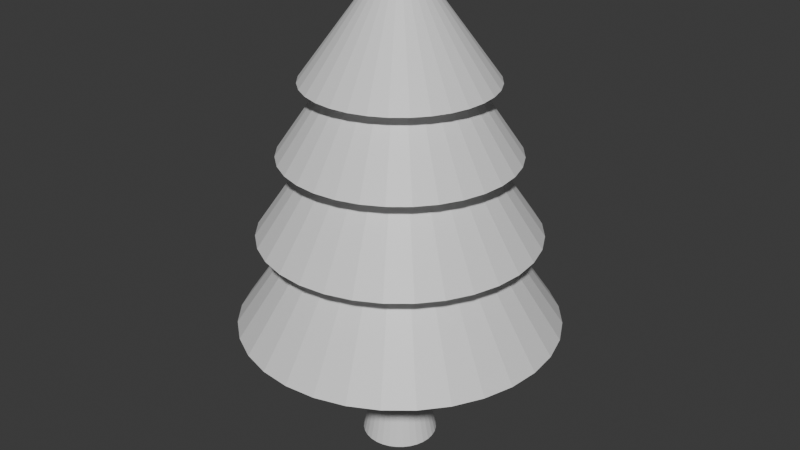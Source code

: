 # Source: tree.blend  (saved by Blender 4.4.32; exported with 4.5.12 LTS)
import bpy
from mathutils import Matrix  # noqa: F401  (used for matrix-valued properties, if any)

bpy.ops.wm.read_factory_settings(use_empty=True)
scene = bpy.context.scene
scene.name = 'Scene'

# ---- collections
col_collection = bpy.data.collections.new('Collection'); scene.collection.children.link(col_collection)

# ---- materials (node trees are filled in below, after node groups)
mat_rootmaterial = bpy.data.materials.new('RootMaterial')
mat_leaves = bpy.data.materials.new('Leaves')

# ---- material node trees
mat_rootmaterial.use_nodes = True; mat_rootmaterial.node_tree.nodes.clear()
_N = mat_rootmaterial.node_tree.nodes; _L = mat_rootmaterial.node_tree.links
n0 = _N.new('ShaderNodeBsdfPrincipled'); n0.name = 'Principled BSDF'; n0.location = (10, 300)
n1 = _N.new('ShaderNodeOutputMaterial'); n1.name = 'Material Output'; n1.location = (300, 300)
_L.new(n0.outputs[0], n1.inputs[0])
n1.is_active_output = True
mat_leaves.use_nodes = True; mat_leaves.node_tree.nodes.clear()
_N = mat_leaves.node_tree.nodes; _L = mat_leaves.node_tree.links
n0 = _N.new('ShaderNodeBsdfPrincipled'); n0.name = 'Principled BSDF'; n0.location = (10, 300)
n1 = _N.new('ShaderNodeOutputMaterial'); n1.name = 'Material Output'; n1.location = (300, 300)
_L.new(n0.outputs[0], n1.inputs[0])
n1.is_active_output = True

# ---- world
world_world = bpy.data.worlds.new('World'); scene.world = world_world
world_world.use_nodes = True; world_world.node_tree.nodes.clear()
_N = world_world.node_tree.nodes; _L = world_world.node_tree.links
n0 = _N.new('ShaderNodeOutputWorld'); n0.name = 'World Output'; n0.location = (300, 300)
n1 = _N.new('ShaderNodeBackground'); n1.name = 'Background'; n1.location = (10, 300)
n1.inputs[0].default_value = (0.05088, 0.05088, 0.05088, 1.0)
_L.new(n1.outputs[0], n0.inputs[0])
n0.is_active_output = True
world_world.color = (0.05088, 0.05088, 0.05088)
world_world.sun_shadow_jitter_overblur = 0.0

# ---- meshes
me_cylinder = bpy.data.meshes.new('Cylinder')
me_cylinder.from_pydata([(-1.097e-08, 1.387, -1.0), (3.738e-09, 0.9883, 0.4051), (0.2705, 1.36, -1.0), (0.1928, 0.9693, 0.4051), (0.5306, 1.281, -1.0), (0.3782, 0.9131, 0.4051), (0.7703, 1.153, -1.0), (0.5491, 0.8218, 0.4051), (0.9805, 0.9805, -1.0), (0.6988, 0.6988, 0.4051), (1.153, 0.7703, -1.0), (0.8218, 0.5491, 0.4051), (1.281, 0.5306, -1.0), (0.9131, 0.3782, 0.4051), (1.36, 0.2705, -1.0), (0.9693, 0.1928, 0.4051), (1.387, 1.95e-09, -1.0), (0.9883, 2.037e-09, 0.4051), (1.36, -0.2705, -1.0), (0.9693, -0.1928, 0.4051), (1.281, -0.5306, -1.0), (0.9131, -0.3782, 0.4051), (1.153, -0.7703, -1.0), (0.8218, -0.5491, 0.4051), (0.9805, -0.9805, -1.0), (0.6988, -0.6988, 0.4051), (0.7703, -1.153, -1.0), (0.5491, -0.8218, 0.4051), (0.5306, -1.281, -1.0), (0.3782, -0.9131, 0.4051), (0.2705, -1.36, -1.0), (0.1928, -0.9693, 0.4051), (-1.097e-08, -1.387, -1.0), (3.738e-09, -0.9883, 0.4051), (-0.2705, -1.36, -1.0), (-0.1928, -0.9693, 0.4051), (-0.5306, -1.281, -1.0), (-0.3782, -0.9131, 0.4051), (-0.7703, -1.153, -1.0), (-0.5491, -0.8218, 0.4051), (-0.9805, -0.9805, -1.0), (-0.6988, -0.6988, 0.4051), (-1.153, -0.7703, -1.0), (-0.8218, -0.5491, 0.4051), (-1.281, -0.5306, -1.0), (-0.9131, -0.3782, 0.4051), (-1.36, -0.2705, -1.0), (-0.9693, -0.1928, 0.4051), (-1.387, 1.95e-09, -1.0), (-0.9883, 2.037e-09, 0.4051), (-1.36, 0.2705, -1.0), (-0.9693, 0.1928, 0.4051), (-1.281, 0.5306, -1.0), (-0.9131, 0.3782, 0.4051), (-1.153, 0.7703, -1.0), (-0.8218, 0.5491, 0.4051), (-0.9805, 0.9805, -1.0), (-0.6988, 0.6988, 0.4051), (-0.7703, 1.153, -1.0), (-0.5491, 0.8218, 0.4051), (-0.5306, 1.281, -1.0), (-0.3782, 0.9131, 0.4051), (-0.2705, 1.36, -1.0), (-0.1928, 0.9693, 0.4051), (0.0, 1.0, -0.8362), (0.1951, 0.9808, -0.8362), (0.3827, 0.9239, -0.8362), (0.5556, 0.8315, -0.8362), (0.7071, 0.7071, -0.8362), (0.8315, 0.5556, -0.8362), (0.9239, 0.3827, -0.8362), (0.9808, 0.1951, -0.8362), (1.0, 0.0, -0.8362), (0.9808, -0.1951, -0.8362), (0.9239, -0.3827, -0.8362), (0.8315, -0.5556, -0.8362), (0.7071, -0.7071, -0.8362), (0.5556, -0.8315, -0.8362), (0.3827, -0.9239, -0.8362), (0.1951, -0.9808, -0.8362), (0.0, -1.0, -0.8362), (-0.1951, -0.9808, -0.8362), (-0.3827, -0.9239, -0.8362), (-0.5556, -0.8315, -0.8362), (-0.7071, -0.7071, -0.8362), (-0.8315, -0.5556, -0.8362), (-0.9239, -0.3827, -0.8362), (-0.9808, -0.1951, -0.8362), (-1.0, 0.0, -0.8362), (-0.9808, 0.1951, -0.8362), (-0.9239, 0.3827, -0.8362), (-0.8315, 0.5556, -0.8362), (-0.7071, 0.7071, -0.8362), (-0.5556, 0.8315, -0.8362), (-0.3827, 0.9239, -0.8362), (-0.1951, 0.9808, -0.8362), (0.0, 1.0, -0.3911), (0.1951, 0.9808, -0.3911), (0.3827, 0.9239, -0.3911), (0.5556, 0.8315, -0.3911), (0.7071, 0.7071, -0.3911), (0.8315, 0.5556, -0.3911), (0.9239, 0.3827, -0.3911), (0.9808, 0.1951, -0.3911), (1.0, 0.0, -0.3911), (0.9808, -0.1951, -0.3911), (0.9239, -0.3827, -0.3911), (0.8315, -0.5556, -0.3911), (0.7071, -0.7071, -0.3911), (0.5556, -0.8315, -0.3911), (0.3827, -0.9239, -0.3911), (0.1951, -0.9808, -0.3911), (0.0, -1.0, -0.3911), (-0.1951, -0.9808, -0.3911), (-0.3827, -0.9239, -0.3911), (-0.5556, -0.8315, -0.3911), (-0.7071, -0.7071, -0.3911), (-0.8315, -0.5556, -0.3911), (-0.9239, -0.3827, -0.3911), (-0.9808, -0.1951, -0.3911), (-1.0, 0.0, -0.3911), (-0.9808, 0.1951, -0.3911), (-0.9239, 0.3827, -0.3911), (-0.8315, 0.5556, -0.3911), (-0.7071, 0.7071, -0.3911), (-0.5556, 0.8315, -0.3911), (-0.3827, 0.9239, -0.3911), (-0.1951, 0.9808, -0.3911), (0.0, 1.0, 0.4061), (0.1951, 0.9808, 0.4061), (0.3827, 0.9239, 0.4061), (0.5556, 0.8315, 0.4061), (0.7071, 0.7071, 0.4061), (0.8315, 0.5556, 0.4061), (0.9239, 0.3827, 0.4061), (0.9808, 0.1951, 0.4061), (1.0, 0.0, 0.4061), (0.9808, -0.1951, 0.4061), (0.9239, -0.3827, 0.4061), (0.8315, -0.5556, 0.4061), (0.7071, -0.7071, 0.4061), (0.5556, -0.8315, 0.4061), (0.3827, -0.9239, 0.4061), (0.1951, -0.9808, 0.4061), (0.0, -1.0, 0.4061), (-0.1951, -0.9808, 0.4061), (-0.3827, -0.9239, 0.4061), (-0.5556, -0.8315, 0.4061), (-0.7071, -0.7071, 0.4061), (-0.8315, -0.5556, 0.4061), (-0.9239, -0.3827, 0.4061), (-0.9808, -0.1951, 0.4061), (-1.0, 0.0, 0.4061), (-0.9808, 0.1951, 0.4061), (-0.9239, 0.3827, 0.4061), (-0.8315, 0.5556, 0.4061), (-0.7071, 0.7071, 0.4061), (-0.5556, 0.8315, 0.4061), (-0.3827, 0.9239, 0.4061), (-0.1951, 0.9808, 0.4061)], [], [(128, 1, 3, 129), (129, 3, 5, 130), (130, 5, 7, 131), (131, 7, 9, 132), (132, 9, 11, 133), (133, 11, 13, 134), (134, 13, 15, 135), (135, 15, 17, 136), (136, 17, 19, 137), (137, 19, 21, 138), (138, 21, 23, 139), (139, 23, 25, 140), (140, 25, 27, 141), (141, 27, 29, 142), (142, 29, 31, 143), (143, 31, 33, 144), (144, 33, 35, 145), (145, 35, 37, 146), (146, 37, 39, 147), (147, 39, 41, 148), (148, 41, 43, 149), (149, 43, 45, 150), (150, 45, 47, 151), (151, 47, 49, 152), (152, 49, 51, 153), (153, 51, 53, 154), (154, 53, 55, 155), (155, 55, 57, 156), (156, 57, 59, 157), (157, 59, 61, 158), (3, 1, 63, 61, 59, 57, 55, 53, 51, 49, 47, 45, 43, 41, 39, 37, 35, 33, 31, 29, 27, 25, 23, 21, 19, 17, 15, 13, 11, 9, 7, 5), (158, 61, 63, 159), (159, 63, 1, 128), (0, 2, 4, 6, 8, 10, 12, 14, 16, 18, 20, 22, 24, 26, 28, 30, 32, 34, 36, 38, 40, 42, 44, 46, 48, 50, 52, 54, 56, 58, 60, 62), (62, 95, 64, 0), (60, 94, 95, 62), (58, 93, 94, 60), (56, 92, 93, 58), (54, 91, 92, 56), (52, 90, 91, 54), (50, 89, 90, 52), (48, 88, 89, 50), (46, 87, 88, 48), (44, 86, 87, 46), (42, 85, 86, 44), (40, 84, 85, 42), (38, 83, 84, 40), (36, 82, 83, 38), (34, 81, 82, 36), (32, 80, 81, 34), (30, 79, 80, 32), (28, 78, 79, 30), (26, 77, 78, 28), (24, 76, 77, 26), (22, 75, 76, 24), (20, 74, 75, 22), (18, 73, 74, 20), (16, 72, 73, 18), (14, 71, 72, 16), (12, 70, 71, 14), (10, 69, 70, 12), (8, 68, 69, 10), (6, 67, 68, 8), (4, 66, 67, 6), (2, 65, 66, 4), (0, 64, 65, 2), (95, 127, 96, 64), (94, 126, 127, 95), (93, 125, 126, 94), (92, 124, 125, 93), (91, 123, 124, 92), (90, 122, 123, 91), (89, 121, 122, 90), (88, 120, 121, 89), (87, 119, 120, 88), (86, 118, 119, 87), (85, 117, 118, 86), (84, 116, 117, 85), (83, 115, 116, 84), (82, 114, 115, 83), (81, 113, 114, 82), (80, 112, 113, 81), (79, 111, 112, 80), (78, 110, 111, 79), (77, 109, 110, 78), (76, 108, 109, 77), (75, 107, 108, 76), (74, 106, 107, 75), (73, 105, 106, 74), (72, 104, 105, 73), (71, 103, 104, 72), (70, 102, 103, 71), (69, 101, 102, 70), (68, 100, 101, 69), (67, 99, 100, 68), (66, 98, 99, 67), (65, 97, 98, 66), (64, 96, 97, 65), (127, 159, 128, 96), (126, 158, 159, 127), (125, 157, 158, 126), (124, 156, 157, 125), (123, 155, 156, 124), (122, 154, 155, 123), (121, 153, 154, 122), (120, 152, 153, 121), (119, 151, 152, 120), (118, 150, 151, 119), (117, 149, 150, 118), (116, 148, 149, 117), (115, 147, 148, 116), (114, 146, 147, 115), (113, 145, 146, 114), (112, 144, 145, 113), (111, 143, 144, 112), (110, 142, 143, 111), (109, 141, 142, 110), (108, 140, 141, 109), (107, 139, 140, 108), (106, 138, 139, 107), (105, 137, 138, 106), (104, 136, 137, 105), (103, 135, 136, 104), (102, 134, 135, 103), (101, 133, 134, 102), (100, 132, 133, 101), (99, 131, 132, 100), (98, 130, 131, 99), (97, 129, 130, 98), (96, 128, 129, 97)])
_uv = me_cylinder.uv_layers.new(name='UVMap')
_uv.uv.foreach_set('vector', [1.0, 0.9497, 1.0, 1.0, 0.9688, 1.0, 0.9688, 0.9497, 0.9688, 0.9497, 0.9688, 1.0, 0.9375, 1.0, 0.9375, 0.9497, 0.9375, 0.9497, 0.9375, 1.0, 0.9062, 1.0, 0.9062, 0.9497, 0.9062, 0.9497, 0.9062, 1.0, 0.875, 1.0, 0.875, 0.9497, 0.875, 0.9497, 0.875, 1.0, 0.8438, 1.0, 0.8438, 0.9497, 0.8438, 0.9497, 0.8438, 1.0, 0.8125, 1.0, 0.8125, 0.9497, 0.8125, 0.9497, 0.8125, 1.0, 0.7812, 1.0, 0.7812, 0.9497, 0.7812, 0.9497, 0.7812, 1.0, 0.75, 1.0, 0.75, 0.9497, 0.75, 0.9497, 0.75, 1.0, 0.7188, 1.0, 0.7188, 0.9497, 0.7188, 0.9497, 0.7188, 1.0, 0.6875, 1.0, 0.6875, 0.9497, 0.6875, 0.9497, 0.6875, 1.0, 0.6562, 1.0, 0.6562, 0.9497, 0.6562, 0.9497, 0.6562, 1.0, 0.625, 1.0, 0.625, 0.9497, 0.625, 0.9497, 0.625, 1.0, 0.5938, 1.0, 0.5938, 0.9497, 0.5938, 0.9497, 0.5938, 1.0, 0.5625, 1.0, 0.5625, 0.9497, 0.5625, 0.9497, 0.5625, 1.0, 0.5312, 1.0, 0.5312, 0.9497, 0.5312, 0.9497, 0.5312, 1.0, 0.5, 1.0, 0.5, 0.9497, 0.5, 0.9497, 0.5, 1.0, 0.4688, 1.0, 0.4688, 0.9497, 0.4688, 0.9497, 0.4688, 1.0, 0.4375, 1.0, 0.4375, 0.9497, 0.4375, 0.9497, 0.4375, 1.0, 0.4062, 1.0, 0.4062, 0.9497, 0.4062, 0.9497, 0.4062, 1.0, 0.375, 1.0, 0.375, 0.9497, 0.375, 0.9497, 0.375, 1.0, 0.3438, 1.0, 0.3438, 0.9497, 0.3438, 0.9497, 0.3438, 1.0, 0.3125, 1.0, 0.3125, 0.9497, 0.3125, 0.9497, 0.3125, 1.0, 0.2812, 1.0, 0.2812, 0.9497, 0.2812, 0.9497, 0.2812, 1.0, 0.25, 1.0, 0.25, 0.9497, 0.25, 0.9497, 0.25, 1.0, 0.2188, 1.0, 0.2188, 0.9497, 0.2188, 0.9497, 0.2188, 1.0, 0.1875, 1.0, 0.1875, 0.9497, 0.1875, 0.9497, 0.1875, 1.0, 0.1562, 1.0, 0.1562, 0.9497, 0.1562, 0.9497, 0.1562, 1.0, 0.125, 1.0, 0.125, 0.9497, 0.125, 0.9497, 0.125, 1.0, 0.09375, 1.0, 0.09375, 0.9497, 0.09375, 0.9497, 0.09375, 1.0, 0.0625, 1.0, 0.0625, 0.9497, 0.2968, 0.4854, 0.25, 0.49, 0.2032, 0.4854, 0.1582, 0.4717, 0.1167, 0.4496, 0.08029, 0.4197, 0.05045, 0.3833, 0.02827, 0.3418, 0.01461, 0.2968, 0.01, 0.25, 0.01461, 0.2032, 0.02827, 0.1582, 0.05045, 0.1167, 0.08029, 0.08029, 0.1167, 0.05045, 0.1582, 0.02827, 0.2032, 0.01461, 0.25, 0.01, 0.2968, 0.01461, 0.3418, 0.02827, 0.3833, 0.05045, 0.4197, 0.08029, 0.4496, 0.1167, 0.4717, 0.1582, 0.4854, 0.2032, 0.49, 0.25, 0.4854, 0.2968, 0.4717, 0.3418, 0.4496, 0.3833, 0.4197, 0.4197, 0.3833, 0.4496, 0.3418, 0.4717, 0.0625, 0.9497, 0.0625, 1.0, 0.03125, 1.0, 0.03125, 0.9497, 0.03125, 0.9497, 0.03125, 1.0, 0.0, 1.0, 0.0, 0.9497, 0.75, 0.49, 0.7968, 0.4854, 0.8418, 0.4717, 0.8833, 0.4496, 0.9197, 0.4197, 0.9496, 0.3833, 0.9717, 0.3418, 0.9854, 0.2968, 0.99, 0.25, 0.9854, 0.2032, 0.9717, 0.1582, 0.9496, 0.1167, 0.9197, 0.08029, 0.8833, 0.05045, 0.8418, 0.02827, 0.7968, 0.01461, 0.75, 0.01, 0.7032, 0.01461, 0.6582, 0.02827, 0.6167, 0.05045, 0.5803, 0.08029, 0.5504, 0.1167, 0.5283, 0.1582, 0.5146, 0.2032, 0.51, 0.25, 0.5146, 0.2968, 0.5283, 0.3418, 0.5504, 0.3833, 0.5803, 0.4197, 0.6167, 0.4496, 0.6582, 0.4717, 0.7032, 0.4854, 0.03125, 0.5, 0.03125, 0.5524, 0.0, 0.5524, 0.0, 0.5, 0.0625, 0.5, 0.0625, 0.5524, 0.03125, 0.5524, 0.03125, 0.5, 0.09375, 0.5, 0.09375, 0.5524, 0.0625, 0.5524, 0.0625, 0.5, 0.125, 0.5, 0.125, 0.5524, 0.09375, 0.5524, 0.09375, 0.5, 0.1562, 0.5, 0.1562, 0.5524, 0.125, 0.5524, 0.125, 0.5, 0.1875, 0.5, 0.1875, 0.5524, 0.1562, 0.5524, 0.1562, 0.5, 0.2188, 0.5, 0.2188, 0.5524, 0.1875, 0.5524, 0.1875, 0.5, 0.25, 0.5, 0.25, 0.5524, 0.2188, 0.5524, 0.2188, 0.5, 0.2812, 0.5, 0.2812, 0.5524, 0.25, 0.5524, 0.25, 0.5, 0.3125, 0.5, 0.3125, 0.5524, 0.2812, 0.5524, 0.2812, 0.5, 0.3438, 0.5, 0.3438, 0.5524, 0.3125, 0.5524, 0.3125, 0.5, 0.375, 0.5, 0.375, 0.5524, 0.3438, 0.5524, 0.3438, 0.5, 0.4062, 0.5, 0.4062, 0.5524, 0.375, 0.5524, 0.375, 0.5, 0.4375, 0.5, 0.4375, 0.5524, 0.4062, 0.5524, 0.4062, 0.5, 0.4688, 0.5, 0.4688, 0.5524, 0.4375, 0.5524, 0.4375, 0.5, 0.5, 0.5, 0.5, 0.5524, 0.4688, 0.5524, 0.4688, 0.5, 0.5312, 0.5, 0.5312, 0.5524, 0.5, 0.5524, 0.5, 0.5, 0.5625, 0.5, 0.5625, 0.5524, 0.5312, 0.5524, 0.5312, 0.5, 0.5938, 0.5, 0.5938, 0.5524, 0.5625, 0.5524, 0.5625, 0.5, 0.625, 0.5, 0.625, 0.5524, 0.5938, 0.5524, 0.5938, 0.5, 0.6562, 0.5, 0.6562, 0.5524, 0.625, 0.5524, 0.625, 0.5, 0.6875, 0.5, 0.6875, 0.5524, 0.6562, 0.5524, 0.6562, 0.5, 0.7188, 0.5, 0.7188, 0.5524, 0.6875, 0.5524, 0.6875, 0.5, 0.75, 0.5, 0.75, 0.5524, 0.7188, 0.5524, 0.7188, 0.5, 0.7812, 0.5, 0.7812, 0.5524, 0.75, 0.5524, 0.75, 0.5, 0.8125, 0.5, 0.8125, 0.5524, 0.7812, 0.5524, 0.7812, 0.5, 0.8438, 0.5, 0.8438, 0.5524, 0.8125, 0.5524, 0.8125, 0.5, 0.875, 0.5, 0.875, 0.5524, 0.8438, 0.5524, 0.8438, 0.5, 0.9062, 0.5, 0.9062, 0.5524, 0.875, 0.5524, 0.875, 0.5, 0.9375, 0.5, 0.9375, 0.5524, 0.9062, 0.5524, 0.9062, 0.5, 0.9688, 0.5, 0.9688, 0.5524, 0.9375, 0.5524, 0.9375, 0.5, 1.0, 0.5, 1.0, 0.5524, 0.9688, 0.5524, 0.9688, 0.5, 0.03125, 0.5524, 0.03125, 0.6948, 0.0, 0.6948, 0.0, 0.5524, 0.0625, 0.5524, 0.0625, 0.6948, 0.03125, 0.6948, 0.03125, 0.5524, 0.09375, 0.5524, 0.09375, 0.6948, 0.0625, 0.6948, 0.0625, 0.5524, 0.125, 0.5524, 0.125, 0.6948, 0.09375, 0.6948, 0.09375, 0.5524, 0.1562, 0.5524, 0.1562, 0.6948, 0.125, 0.6948, 0.125, 0.5524, 0.1875, 0.5524, 0.1875, 0.6948, 0.1562, 0.6948, 0.1562, 0.5524, 0.2188, 0.5524, 0.2188, 0.6948, 0.1875, 0.6948, 0.1875, 0.5524, 0.25, 0.5524, 0.25, 0.6948, 0.2188, 0.6948, 0.2188, 0.5524, 0.2812, 0.5524, 0.2812, 0.6948, 0.25, 0.6948, 0.25, 0.5524, 0.3125, 0.5524, 0.3125, 0.6948, 0.2812, 0.6948, 0.2812, 0.5524, 0.3438, 0.5524, 0.3438, 0.6948, 0.3125, 0.6948, 0.3125, 0.5524, 0.375, 0.5524, 0.375, 0.6948, 0.3438, 0.6948, 0.3438, 0.5524, 0.4062, 0.5524, 0.4062, 0.6948, 0.375, 0.6948, 0.375, 0.5524, 0.4375, 0.5524, 0.4375, 0.6948, 0.4062, 0.6948, 0.4062, 0.5524, 0.4688, 0.5524, 0.4688, 0.6948, 0.4375, 0.6948, 0.4375, 0.5524, 0.5, 0.5524, 0.5, 0.6948, 0.4688, 0.6948, 0.4688, 0.5524, 0.5312, 0.5524, 0.5312, 0.6948, 0.5, 0.6948, 0.5, 0.5524, 0.5625, 0.5524, 0.5625, 0.6948, 0.5312, 0.6948, 0.5312, 0.5524, 0.5938, 0.5524, 0.5938, 0.6948, 0.5625, 0.6948, 0.5625, 0.5524, 0.625, 0.5524, 0.625, 0.6948, 0.5938, 0.6948, 0.5938, 0.5524, 0.6562, 0.5524, 0.6562, 0.6948, 0.625, 0.6948, 0.625, 0.5524, 0.6875, 0.5524, 0.6875, 0.6948, 0.6562, 0.6948, 0.6562, 0.5524, 0.7188, 0.5524, 0.7188, 0.6948, 0.6875, 0.6948, 0.6875, 0.5524, 0.75, 0.5524, 0.75, 0.6948, 0.7188, 0.6948, 0.7188, 0.5524, 0.7812, 0.5524, 0.7812, 0.6948, 0.75, 0.6948, 0.75, 0.5524, 0.8125, 0.5524, 0.8125, 0.6948, 0.7812, 0.6948, 0.7812, 0.5524, 0.8438, 0.5524, 0.8438, 0.6948, 0.8125, 0.6948, 0.8125, 0.5524, 0.875, 0.5524, 0.875, 0.6948, 0.8438, 0.6948, 0.8438, 0.5524, 0.9062, 0.5524, 0.9062, 0.6948, 0.875, 0.6948, 0.875, 0.5524, 0.9375, 0.5524, 0.9375, 0.6948, 0.9062, 0.6948, 0.9062, 0.5524, 0.9688, 0.5524, 0.9688, 0.6948, 0.9375, 0.6948, 0.9375, 0.5524, 1.0, 0.5524, 1.0, 0.6948, 0.9688, 0.6948, 0.9688, 0.5524, 0.03125, 0.6948, 0.03125, 0.9497, 0.0, 0.9497, 0.0, 0.6948, 0.0625, 0.6948, 0.0625, 0.9497, 0.03125, 0.9497, 0.03125, 0.6948, 0.09375, 0.6948, 0.09375, 0.9497, 0.0625, 0.9497, 0.0625, 0.6948, 0.125, 0.6948, 0.125, 0.9497, 0.09375, 0.9497, 0.09375, 0.6948, 0.1562, 0.6948, 0.1562, 0.9497, 0.125, 0.9497, 0.125, 0.6948, 0.1875, 0.6948, 0.1875, 0.9497, 0.1562, 0.9497, 0.1562, 0.6948, 0.2188, 0.6948, 0.2188, 0.9497, 0.1875, 0.9497, 0.1875, 0.6948, 0.25, 0.6948, 0.25, 0.9497, 0.2188, 0.9497, 0.2188, 0.6948, 0.2812, 0.6948, 0.2812, 0.9497, 0.25, 0.9497, 0.25, 0.6948, 0.3125, 0.6948, 0.3125, 0.9497, 0.2812, 0.9497, 0.2812, 0.6948, 0.3438, 0.6948, 0.3438, 0.9497, 0.3125, 0.9497, 0.3125, 0.6948, 0.375, 0.6948, 0.375, 0.9497, 0.3438, 0.9497, 0.3438, 0.6948, 0.4062, 0.6948, 0.4062, 0.9497, 0.375, 0.9497, 0.375, 0.6948, 0.4375, 0.6948, 0.4375, 0.9497, 0.4062, 0.9497, 0.4062, 0.6948, 0.4688, 0.6948, 0.4688, 0.9497, 0.4375, 0.9497, 0.4375, 0.6948, 0.5, 0.6948, 0.5, 0.9497, 0.4688, 0.9497, 0.4688, 0.6948, 0.5312, 0.6948, 0.5312, 0.9497, 0.5, 0.9497, 0.5, 0.6948, 0.5625, 0.6948, 0.5625, 0.9497, 0.5312, 0.9497, 0.5312, 0.6948, 0.5938, 0.6948, 0.5938, 0.9497, 0.5625, 0.9497, 0.5625, 0.6948, 0.625, 0.6948, 0.625, 0.9497, 0.5938, 0.9497, 0.5938, 0.6948, 0.6562, 0.6948, 0.6562, 0.9497, 0.625, 0.9497, 0.625, 0.6948, 0.6875, 0.6948, 0.6875, 0.9497, 0.6562, 0.9497, 0.6562, 0.6948, 0.7188, 0.6948, 0.7188, 0.9497, 0.6875, 0.9497, 0.6875, 0.6948, 0.75, 0.6948, 0.75, 0.9497, 0.7188, 0.9497, 0.7188, 0.6948, 0.7812, 0.6948, 0.7812, 0.9497, 0.75, 0.9497, 0.75, 0.6948, 0.8125, 0.6948, 0.8125, 0.9497, 0.7812, 0.9497, 0.7812, 0.6948, 0.8438, 0.6948, 0.8438, 0.9497, 0.8125, 0.9497, 0.8125, 0.6948, 0.875, 0.6948, 0.875, 0.9497, 0.8438, 0.9497, 0.8438, 0.6948, 0.9062, 0.6948, 0.9062, 0.9497, 0.875, 0.9497, 0.875, 0.6948, 0.9375, 0.6948, 0.9375, 0.9497, 0.9062, 0.9497, 0.9062, 0.6948, 0.9688, 0.6948, 0.9688, 0.9497, 0.9375, 0.9497, 0.9375, 0.6948, 1.0, 0.6948, 1.0, 0.9497, 0.9688, 0.9497, 0.9688, 0.6948])
me_cylinder.materials.append(mat_rootmaterial)
me_cylinder.update()
me_cylinder_001 = bpy.data.meshes.new('Cylinder.001')
me_cylinder_001.from_pydata([(0.0, 1.0, -1.0), (1.168e-08, 0.584, 0.3214), (0.1951, 0.9808, -1.0), (0.1139, 0.5728, 0.3214), (0.3827, 0.9239, -1.0), (0.2235, 0.5395, 0.3214), (0.5556, 0.8315, -1.0), (0.3244, 0.4856, 0.3214), (0.7071, 0.7071, -1.0), (0.4129, 0.4129, 0.3214), (0.8315, 0.5556, -1.0), (0.4856, 0.3244, 0.3214), (0.9239, 0.3827, -1.0), (0.5395, 0.2235, 0.3214), (0.9808, 0.1951, -1.0), (0.5728, 0.1139, 0.3214), (1.0, 0.0, -1.0), (0.584, 1.142e-08, 0.3214), (0.9808, -0.1951, -1.0), (0.5728, -0.1139, 0.3214), (0.9239, -0.3827, -1.0), (0.5395, -0.2235, 0.3214), (0.8315, -0.5556, -1.0), (0.4856, -0.3244, 0.3214), (0.7071, -0.7071, -1.0), (0.4129, -0.4129, 0.3214), (0.5556, -0.8315, -1.0), (0.3244, -0.4856, 0.3214), (0.3827, -0.9239, -1.0), (0.2235, -0.5395, 0.3214), (0.1951, -0.9808, -1.0), (0.1139, -0.5728, 0.3214), (0.0, -1.0, -1.0), (1.168e-08, -0.584, 0.3214), (-0.1951, -0.9808, -1.0), (-0.1139, -0.5728, 0.3214), (-0.3827, -0.9239, -1.0), (-0.2235, -0.5395, 0.3214), (-0.5556, -0.8315, -1.0), (-0.3244, -0.4856, 0.3214), (-0.7071, -0.7071, -1.0), (-0.4129, -0.4129, 0.3214), (-0.8315, -0.5556, -1.0), (-0.4856, -0.3244, 0.3214), (-0.9239, -0.3827, -1.0), (-0.5395, -0.2235, 0.3214), (-0.9808, -0.1951, -1.0), (-0.5728, -0.1139, 0.3214), (-1.0, 0.0, -1.0), (-0.584, 1.142e-08, 0.3214), (-0.9808, 0.1951, -1.0), (-0.5728, 0.1139, 0.3214), (-0.9239, 0.3827, -1.0), (-0.5395, 0.2235, 0.3214), (-0.8315, 0.5556, -1.0), (-0.4856, 0.3244, 0.3214), (-0.7071, 0.7071, -1.0), (-0.4129, 0.4129, 0.3214), (-0.5556, 0.8315, -1.0), (-0.3244, 0.4856, 0.3214), (-0.3827, 0.9239, -1.0), (-0.2235, 0.5395, 0.3214), (-0.1951, 0.9808, -1.0), (-0.1139, 0.5728, 0.3214)], [], [(0, 1, 3, 2), (2, 3, 5, 4), (4, 5, 7, 6), (6, 7, 9, 8), (8, 9, 11, 10), (10, 11, 13, 12), (12, 13, 15, 14), (14, 15, 17, 16), (16, 17, 19, 18), (18, 19, 21, 20), (20, 21, 23, 22), (22, 23, 25, 24), (24, 25, 27, 26), (26, 27, 29, 28), (28, 29, 31, 30), (30, 31, 33, 32), (32, 33, 35, 34), (34, 35, 37, 36), (36, 37, 39, 38), (38, 39, 41, 40), (40, 41, 43, 42), (42, 43, 45, 44), (44, 45, 47, 46), (46, 47, 49, 48), (48, 49, 51, 50), (50, 51, 53, 52), (52, 53, 55, 54), (54, 55, 57, 56), (56, 57, 59, 58), (58, 59, 61, 60), (3, 1, 63, 61, 59, 57, 55, 53, 51, 49, 47, 45, 43, 41, 39, 37, 35, 33, 31, 29, 27, 25, 23, 21, 19, 17, 15, 13, 11, 9, 7, 5), (60, 61, 63, 62), (62, 63, 1, 0), (0, 2, 4, 6, 8, 10, 12, 14, 16, 18, 20, 22, 24, 26, 28, 30, 32, 34, 36, 38, 40, 42, 44, 46, 48, 50, 52, 54, 56, 58, 60, 62)])
_uv = me_cylinder_001.uv_layers.new(name='UVMap')
_uv.uv.foreach_set('vector', [1.0, 0.5, 1.0, 1.0, 0.9688, 1.0, 0.9688, 0.5, 0.9688, 0.5, 0.9688, 1.0, 0.9375, 1.0, 0.9375, 0.5, 0.9375, 0.5, 0.9375, 1.0, 0.9062, 1.0, 0.9062, 0.5, 0.9062, 0.5, 0.9062, 1.0, 0.875, 1.0, 0.875, 0.5, 0.875, 0.5, 0.875, 1.0, 0.8438, 1.0, 0.8438, 0.5, 0.8438, 0.5, 0.8438, 1.0, 0.8125, 1.0, 0.8125, 0.5, 0.8125, 0.5, 0.8125, 1.0, 0.7812, 1.0, 0.7812, 0.5, 0.7812, 0.5, 0.7812, 1.0, 0.75, 1.0, 0.75, 0.5, 0.75, 0.5, 0.75, 1.0, 0.7188, 1.0, 0.7188, 0.5, 0.7188, 0.5, 0.7188, 1.0, 0.6875, 1.0, 0.6875, 0.5, 0.6875, 0.5, 0.6875, 1.0, 0.6562, 1.0, 0.6562, 0.5, 0.6562, 0.5, 0.6562, 1.0, 0.625, 1.0, 0.625, 0.5, 0.625, 0.5, 0.625, 1.0, 0.5938, 1.0, 0.5938, 0.5, 0.5938, 0.5, 0.5938, 1.0, 0.5625, 1.0, 0.5625, 0.5, 0.5625, 0.5, 0.5625, 1.0, 0.5312, 1.0, 0.5312, 0.5, 0.5312, 0.5, 0.5312, 1.0, 0.5, 1.0, 0.5, 0.5, 0.5, 0.5, 0.5, 1.0, 0.4688, 1.0, 0.4688, 0.5, 0.4688, 0.5, 0.4688, 1.0, 0.4375, 1.0, 0.4375, 0.5, 0.4375, 0.5, 0.4375, 1.0, 0.4062, 1.0, 0.4062, 0.5, 0.4062, 0.5, 0.4062, 1.0, 0.375, 1.0, 0.375, 0.5, 0.375, 0.5, 0.375, 1.0, 0.3438, 1.0, 0.3438, 0.5, 0.3438, 0.5, 0.3438, 1.0, 0.3125, 1.0, 0.3125, 0.5, 0.3125, 0.5, 0.3125, 1.0, 0.2812, 1.0, 0.2812, 0.5, 0.2812, 0.5, 0.2812, 1.0, 0.25, 1.0, 0.25, 0.5, 0.25, 0.5, 0.25, 1.0, 0.2188, 1.0, 0.2188, 0.5, 0.2188, 0.5, 0.2188, 1.0, 0.1875, 1.0, 0.1875, 0.5, 0.1875, 0.5, 0.1875, 1.0, 0.1562, 1.0, 0.1562, 0.5, 0.1562, 0.5, 0.1562, 1.0, 0.125, 1.0, 0.125, 0.5, 0.125, 0.5, 0.125, 1.0, 0.09375, 1.0, 0.09375, 0.5, 0.09375, 0.5, 0.09375, 1.0, 0.0625, 1.0, 0.0625, 0.5, 0.2968, 0.4854, 0.25, 0.49, 0.2032, 0.4854, 0.1582, 0.4717, 0.1167, 0.4496, 0.08029, 0.4197, 0.05045, 0.3833, 0.02827, 0.3418, 0.01461, 0.2968, 0.01, 0.25, 0.01461, 0.2032, 0.02827, 0.1582, 0.05045, 0.1167, 0.08029, 0.08029, 0.1167, 0.05045, 0.1582, 0.02827, 0.2032, 0.01461, 0.25, 0.01, 0.2968, 0.01461, 0.3418, 0.02827, 0.3833, 0.05045, 0.4197, 0.08029, 0.4496, 0.1167, 0.4717, 0.1582, 0.4854, 0.2032, 0.49, 0.25, 0.4854, 0.2968, 0.4717, 0.3418, 0.4496, 0.3833, 0.4197, 0.4197, 0.3833, 0.4496, 0.3418, 0.4717, 0.0625, 0.5, 0.0625, 1.0, 0.03125, 1.0, 0.03125, 0.5, 0.03125, 0.5, 0.03125, 1.0, 0.0, 1.0, 0.0, 0.5, 0.75, 0.49, 0.7968, 0.4854, 0.8418, 0.4717, 0.8833, 0.4496, 0.9197, 0.4197, 0.9496, 0.3833, 0.9717, 0.3418, 0.9854, 0.2968, 0.99, 0.25, 0.9854, 0.2032, 0.9717, 0.1582, 0.9496, 0.1167, 0.9197, 0.08029, 0.8833, 0.05045, 0.8418, 0.02827, 0.7968, 0.01461, 0.75, 0.01, 0.7032, 0.01461, 0.6582, 0.02827, 0.6167, 0.05045, 0.5803, 0.08029, 0.5504, 0.1167, 0.5283, 0.1582, 0.5146, 0.2032, 0.51, 0.25, 0.5146, 0.2968, 0.5283, 0.3418, 0.5504, 0.3833, 0.5803, 0.4197, 0.6167, 0.4496, 0.6582, 0.4717, 0.7032, 0.4854])
me_cylinder_001.materials.append(mat_leaves)
me_cylinder_001.update()
me_cylinder_004 = bpy.data.meshes.new('Cylinder.004')
me_cylinder_004.from_pydata([(0.0, 1.0, -1.0), (1.168e-08, 0.584, 0.3214), (0.1951, 0.9808, -1.0), (0.1139, 0.5728, 0.3214), (0.3827, 0.9239, -1.0), (0.2235, 0.5395, 0.3214), (0.5556, 0.8315, -1.0), (0.3244, 0.4856, 0.3214), (0.7071, 0.7071, -1.0), (0.4129, 0.4129, 0.3214), (0.8315, 0.5556, -1.0), (0.4856, 0.3244, 0.3214), (0.9239, 0.3827, -1.0), (0.5395, 0.2235, 0.3214), (0.9808, 0.1951, -1.0), (0.5728, 0.1139, 0.3214), (1.0, 0.0, -1.0), (0.584, 1.142e-08, 0.3214), (0.9808, -0.1951, -1.0), (0.5728, -0.1139, 0.3214), (0.9239, -0.3827, -1.0), (0.5395, -0.2235, 0.3214), (0.8315, -0.5556, -1.0), (0.4856, -0.3244, 0.3214), (0.7071, -0.7071, -1.0), (0.4129, -0.4129, 0.3214), (0.5556, -0.8315, -1.0), (0.3244, -0.4856, 0.3214), (0.3827, -0.9239, -1.0), (0.2235, -0.5395, 0.3214), (0.1951, -0.9808, -1.0), (0.1139, -0.5728, 0.3214), (0.0, -1.0, -1.0), (1.168e-08, -0.584, 0.3214), (-0.1951, -0.9808, -1.0), (-0.1139, -0.5728, 0.3214), (-0.3827, -0.9239, -1.0), (-0.2235, -0.5395, 0.3214), (-0.5556, -0.8315, -1.0), (-0.3244, -0.4856, 0.3214), (-0.7071, -0.7071, -1.0), (-0.4129, -0.4129, 0.3214), (-0.8315, -0.5556, -1.0), (-0.4856, -0.3244, 0.3214), (-0.9239, -0.3827, -1.0), (-0.5395, -0.2235, 0.3214), (-0.9808, -0.1951, -1.0), (-0.5728, -0.1139, 0.3214), (-1.0, 0.0, -1.0), (-0.584, 1.142e-08, 0.3214), (-0.9808, 0.1951, -1.0), (-0.5728, 0.1139, 0.3214), (-0.9239, 0.3827, -1.0), (-0.5395, 0.2235, 0.3214), (-0.8315, 0.5556, -1.0), (-0.4856, 0.3244, 0.3214), (-0.7071, 0.7071, -1.0), (-0.4129, 0.4129, 0.3214), (-0.5556, 0.8315, -1.0), (-0.3244, 0.4856, 0.3214), (-0.3827, 0.9239, -1.0), (-0.2235, 0.5395, 0.3214), (-0.1951, 0.9808, -1.0), (-0.1139, 0.5728, 0.3214)], [], [(0, 1, 3, 2), (2, 3, 5, 4), (4, 5, 7, 6), (6, 7, 9, 8), (8, 9, 11, 10), (10, 11, 13, 12), (12, 13, 15, 14), (14, 15, 17, 16), (16, 17, 19, 18), (18, 19, 21, 20), (20, 21, 23, 22), (22, 23, 25, 24), (24, 25, 27, 26), (26, 27, 29, 28), (28, 29, 31, 30), (30, 31, 33, 32), (32, 33, 35, 34), (34, 35, 37, 36), (36, 37, 39, 38), (38, 39, 41, 40), (40, 41, 43, 42), (42, 43, 45, 44), (44, 45, 47, 46), (46, 47, 49, 48), (48, 49, 51, 50), (50, 51, 53, 52), (52, 53, 55, 54), (54, 55, 57, 56), (56, 57, 59, 58), (58, 59, 61, 60), (3, 1, 63, 61, 59, 57, 55, 53, 51, 49, 47, 45, 43, 41, 39, 37, 35, 33, 31, 29, 27, 25, 23, 21, 19, 17, 15, 13, 11, 9, 7, 5), (60, 61, 63, 62), (62, 63, 1, 0), (0, 2, 4, 6, 8, 10, 12, 14, 16, 18, 20, 22, 24, 26, 28, 30, 32, 34, 36, 38, 40, 42, 44, 46, 48, 50, 52, 54, 56, 58, 60, 62)])
_uv = me_cylinder_004.uv_layers.new(name='UVMap')
_uv.uv.foreach_set('vector', [1.0, 0.5, 1.0, 1.0, 0.9688, 1.0, 0.9688, 0.5, 0.9688, 0.5, 0.9688, 1.0, 0.9375, 1.0, 0.9375, 0.5, 0.9375, 0.5, 0.9375, 1.0, 0.9062, 1.0, 0.9062, 0.5, 0.9062, 0.5, 0.9062, 1.0, 0.875, 1.0, 0.875, 0.5, 0.875, 0.5, 0.875, 1.0, 0.8438, 1.0, 0.8438, 0.5, 0.8438, 0.5, 0.8438, 1.0, 0.8125, 1.0, 0.8125, 0.5, 0.8125, 0.5, 0.8125, 1.0, 0.7812, 1.0, 0.7812, 0.5, 0.7812, 0.5, 0.7812, 1.0, 0.75, 1.0, 0.75, 0.5, 0.75, 0.5, 0.75, 1.0, 0.7188, 1.0, 0.7188, 0.5, 0.7188, 0.5, 0.7188, 1.0, 0.6875, 1.0, 0.6875, 0.5, 0.6875, 0.5, 0.6875, 1.0, 0.6562, 1.0, 0.6562, 0.5, 0.6562, 0.5, 0.6562, 1.0, 0.625, 1.0, 0.625, 0.5, 0.625, 0.5, 0.625, 1.0, 0.5938, 1.0, 0.5938, 0.5, 0.5938, 0.5, 0.5938, 1.0, 0.5625, 1.0, 0.5625, 0.5, 0.5625, 0.5, 0.5625, 1.0, 0.5312, 1.0, 0.5312, 0.5, 0.5312, 0.5, 0.5312, 1.0, 0.5, 1.0, 0.5, 0.5, 0.5, 0.5, 0.5, 1.0, 0.4688, 1.0, 0.4688, 0.5, 0.4688, 0.5, 0.4688, 1.0, 0.4375, 1.0, 0.4375, 0.5, 0.4375, 0.5, 0.4375, 1.0, 0.4062, 1.0, 0.4062, 0.5, 0.4062, 0.5, 0.4062, 1.0, 0.375, 1.0, 0.375, 0.5, 0.375, 0.5, 0.375, 1.0, 0.3438, 1.0, 0.3438, 0.5, 0.3438, 0.5, 0.3438, 1.0, 0.3125, 1.0, 0.3125, 0.5, 0.3125, 0.5, 0.3125, 1.0, 0.2812, 1.0, 0.2812, 0.5, 0.2812, 0.5, 0.2812, 1.0, 0.25, 1.0, 0.25, 0.5, 0.25, 0.5, 0.25, 1.0, 0.2188, 1.0, 0.2188, 0.5, 0.2188, 0.5, 0.2188, 1.0, 0.1875, 1.0, 0.1875, 0.5, 0.1875, 0.5, 0.1875, 1.0, 0.1562, 1.0, 0.1562, 0.5, 0.1562, 0.5, 0.1562, 1.0, 0.125, 1.0, 0.125, 0.5, 0.125, 0.5, 0.125, 1.0, 0.09375, 1.0, 0.09375, 0.5, 0.09375, 0.5, 0.09375, 1.0, 0.0625, 1.0, 0.0625, 0.5, 0.2968, 0.4854, 0.25, 0.49, 0.2032, 0.4854, 0.1582, 0.4717, 0.1167, 0.4496, 0.08029, 0.4197, 0.05045, 0.3833, 0.02827, 0.3418, 0.01461, 0.2968, 0.01, 0.25, 0.01461, 0.2032, 0.02827, 0.1582, 0.05045, 0.1167, 0.08029, 0.08029, 0.1167, 0.05045, 0.1582, 0.02827, 0.2032, 0.01461, 0.25, 0.01, 0.2968, 0.01461, 0.3418, 0.02827, 0.3833, 0.05045, 0.4197, 0.08029, 0.4496, 0.1167, 0.4717, 0.1582, 0.4854, 0.2032, 0.49, 0.25, 0.4854, 0.2968, 0.4717, 0.3418, 0.4496, 0.3833, 0.4197, 0.4197, 0.3833, 0.4496, 0.3418, 0.4717, 0.0625, 0.5, 0.0625, 1.0, 0.03125, 1.0, 0.03125, 0.5, 0.03125, 0.5, 0.03125, 1.0, 0.0, 1.0, 0.0, 0.5, 0.75, 0.49, 0.7968, 0.4854, 0.8418, 0.4717, 0.8833, 0.4496, 0.9197, 0.4197, 0.9496, 0.3833, 0.9717, 0.3418, 0.9854, 0.2968, 0.99, 0.25, 0.9854, 0.2032, 0.9717, 0.1582, 0.9496, 0.1167, 0.9197, 0.08029, 0.8833, 0.05045, 0.8418, 0.02827, 0.7968, 0.01461, 0.75, 0.01, 0.7032, 0.01461, 0.6582, 0.02827, 0.6167, 0.05045, 0.5803, 0.08029, 0.5504, 0.1167, 0.5283, 0.1582, 0.5146, 0.2032, 0.51, 0.25, 0.5146, 0.2968, 0.5283, 0.3418, 0.5504, 0.3833, 0.5803, 0.4197, 0.6167, 0.4496, 0.6582, 0.4717, 0.7032, 0.4854])
me_cylinder_004.materials.append(mat_leaves)
me_cylinder_004.update()
me_cylinder_005 = bpy.data.meshes.new('Cylinder.005')
me_cylinder_005.from_pydata([(0.0, 1.0, -1.0), (1.168e-08, 0.584, 0.3214), (0.1951, 0.9808, -1.0), (0.1139, 0.5728, 0.3214), (0.3827, 0.9239, -1.0), (0.2235, 0.5395, 0.3214), (0.5556, 0.8315, -1.0), (0.3244, 0.4856, 0.3214), (0.7071, 0.7071, -1.0), (0.4129, 0.4129, 0.3214), (0.8315, 0.5556, -1.0), (0.4856, 0.3244, 0.3214), (0.9239, 0.3827, -1.0), (0.5395, 0.2235, 0.3214), (0.9808, 0.1951, -1.0), (0.5728, 0.1139, 0.3214), (1.0, 0.0, -1.0), (0.584, 1.142e-08, 0.3214), (0.9808, -0.1951, -1.0), (0.5728, -0.1139, 0.3214), (0.9239, -0.3827, -1.0), (0.5395, -0.2235, 0.3214), (0.8315, -0.5556, -1.0), (0.4856, -0.3244, 0.3214), (0.7071, -0.7071, -1.0), (0.4129, -0.4129, 0.3214), (0.5556, -0.8315, -1.0), (0.3244, -0.4856, 0.3214), (0.3827, -0.9239, -1.0), (0.2235, -0.5395, 0.3214), (0.1951, -0.9808, -1.0), (0.1139, -0.5728, 0.3214), (0.0, -1.0, -1.0), (1.168e-08, -0.584, 0.3214), (-0.1951, -0.9808, -1.0), (-0.1139, -0.5728, 0.3214), (-0.3827, -0.9239, -1.0), (-0.2235, -0.5395, 0.3214), (-0.5556, -0.8315, -1.0), (-0.3244, -0.4856, 0.3214), (-0.7071, -0.7071, -1.0), (-0.4129, -0.4129, 0.3214), (-0.8315, -0.5556, -1.0), (-0.4856, -0.3244, 0.3214), (-0.9239, -0.3827, -1.0), (-0.5395, -0.2235, 0.3214), (-0.9808, -0.1951, -1.0), (-0.5728, -0.1139, 0.3214), (-1.0, 0.0, -1.0), (-0.584, 1.142e-08, 0.3214), (-0.9808, 0.1951, -1.0), (-0.5728, 0.1139, 0.3214), (-0.9239, 0.3827, -1.0), (-0.5395, 0.2235, 0.3214), (-0.8315, 0.5556, -1.0), (-0.4856, 0.3244, 0.3214), (-0.7071, 0.7071, -1.0), (-0.4129, 0.4129, 0.3214), (-0.5556, 0.8315, -1.0), (-0.3244, 0.4856, 0.3214), (-0.3827, 0.9239, -1.0), (-0.2235, 0.5395, 0.3214), (-0.1951, 0.9808, -1.0), (-0.1139, 0.5728, 0.3214)], [], [(0, 1, 3, 2), (2, 3, 5, 4), (4, 5, 7, 6), (6, 7, 9, 8), (8, 9, 11, 10), (10, 11, 13, 12), (12, 13, 15, 14), (14, 15, 17, 16), (16, 17, 19, 18), (18, 19, 21, 20), (20, 21, 23, 22), (22, 23, 25, 24), (24, 25, 27, 26), (26, 27, 29, 28), (28, 29, 31, 30), (30, 31, 33, 32), (32, 33, 35, 34), (34, 35, 37, 36), (36, 37, 39, 38), (38, 39, 41, 40), (40, 41, 43, 42), (42, 43, 45, 44), (44, 45, 47, 46), (46, 47, 49, 48), (48, 49, 51, 50), (50, 51, 53, 52), (52, 53, 55, 54), (54, 55, 57, 56), (56, 57, 59, 58), (58, 59, 61, 60), (3, 1, 63, 61, 59, 57, 55, 53, 51, 49, 47, 45, 43, 41, 39, 37, 35, 33, 31, 29, 27, 25, 23, 21, 19, 17, 15, 13, 11, 9, 7, 5), (60, 61, 63, 62), (62, 63, 1, 0), (0, 2, 4, 6, 8, 10, 12, 14, 16, 18, 20, 22, 24, 26, 28, 30, 32, 34, 36, 38, 40, 42, 44, 46, 48, 50, 52, 54, 56, 58, 60, 62)])
_uv = me_cylinder_005.uv_layers.new(name='UVMap')
_uv.uv.foreach_set('vector', [1.0, 0.5, 1.0, 1.0, 0.9688, 1.0, 0.9688, 0.5, 0.9688, 0.5, 0.9688, 1.0, 0.9375, 1.0, 0.9375, 0.5, 0.9375, 0.5, 0.9375, 1.0, 0.9062, 1.0, 0.9062, 0.5, 0.9062, 0.5, 0.9062, 1.0, 0.875, 1.0, 0.875, 0.5, 0.875, 0.5, 0.875, 1.0, 0.8438, 1.0, 0.8438, 0.5, 0.8438, 0.5, 0.8438, 1.0, 0.8125, 1.0, 0.8125, 0.5, 0.8125, 0.5, 0.8125, 1.0, 0.7812, 1.0, 0.7812, 0.5, 0.7812, 0.5, 0.7812, 1.0, 0.75, 1.0, 0.75, 0.5, 0.75, 0.5, 0.75, 1.0, 0.7188, 1.0, 0.7188, 0.5, 0.7188, 0.5, 0.7188, 1.0, 0.6875, 1.0, 0.6875, 0.5, 0.6875, 0.5, 0.6875, 1.0, 0.6562, 1.0, 0.6562, 0.5, 0.6562, 0.5, 0.6562, 1.0, 0.625, 1.0, 0.625, 0.5, 0.625, 0.5, 0.625, 1.0, 0.5938, 1.0, 0.5938, 0.5, 0.5938, 0.5, 0.5938, 1.0, 0.5625, 1.0, 0.5625, 0.5, 0.5625, 0.5, 0.5625, 1.0, 0.5312, 1.0, 0.5312, 0.5, 0.5312, 0.5, 0.5312, 1.0, 0.5, 1.0, 0.5, 0.5, 0.5, 0.5, 0.5, 1.0, 0.4688, 1.0, 0.4688, 0.5, 0.4688, 0.5, 0.4688, 1.0, 0.4375, 1.0, 0.4375, 0.5, 0.4375, 0.5, 0.4375, 1.0, 0.4062, 1.0, 0.4062, 0.5, 0.4062, 0.5, 0.4062, 1.0, 0.375, 1.0, 0.375, 0.5, 0.375, 0.5, 0.375, 1.0, 0.3438, 1.0, 0.3438, 0.5, 0.3438, 0.5, 0.3438, 1.0, 0.3125, 1.0, 0.3125, 0.5, 0.3125, 0.5, 0.3125, 1.0, 0.2812, 1.0, 0.2812, 0.5, 0.2812, 0.5, 0.2812, 1.0, 0.25, 1.0, 0.25, 0.5, 0.25, 0.5, 0.25, 1.0, 0.2188, 1.0, 0.2188, 0.5, 0.2188, 0.5, 0.2188, 1.0, 0.1875, 1.0, 0.1875, 0.5, 0.1875, 0.5, 0.1875, 1.0, 0.1562, 1.0, 0.1562, 0.5, 0.1562, 0.5, 0.1562, 1.0, 0.125, 1.0, 0.125, 0.5, 0.125, 0.5, 0.125, 1.0, 0.09375, 1.0, 0.09375, 0.5, 0.09375, 0.5, 0.09375, 1.0, 0.0625, 1.0, 0.0625, 0.5, 0.2968, 0.4854, 0.25, 0.49, 0.2032, 0.4854, 0.1582, 0.4717, 0.1167, 0.4496, 0.08029, 0.4197, 0.05045, 0.3833, 0.02827, 0.3418, 0.01461, 0.2968, 0.01, 0.25, 0.01461, 0.2032, 0.02827, 0.1582, 0.05045, 0.1167, 0.08029, 0.08029, 0.1167, 0.05045, 0.1582, 0.02827, 0.2032, 0.01461, 0.25, 0.01, 0.2968, 0.01461, 0.3418, 0.02827, 0.3833, 0.05045, 0.4197, 0.08029, 0.4496, 0.1167, 0.4717, 0.1582, 0.4854, 0.2032, 0.49, 0.25, 0.4854, 0.2968, 0.4717, 0.3418, 0.4496, 0.3833, 0.4197, 0.4197, 0.3833, 0.4496, 0.3418, 0.4717, 0.0625, 0.5, 0.0625, 1.0, 0.03125, 1.0, 0.03125, 0.5, 0.03125, 0.5, 0.03125, 1.0, 0.0, 1.0, 0.0, 0.5, 0.75, 0.49, 0.7968, 0.4854, 0.8418, 0.4717, 0.8833, 0.4496, 0.9197, 0.4197, 0.9496, 0.3833, 0.9717, 0.3418, 0.9854, 0.2968, 0.99, 0.25, 0.9854, 0.2032, 0.9717, 0.1582, 0.9496, 0.1167, 0.9197, 0.08029, 0.8833, 0.05045, 0.8418, 0.02827, 0.7968, 0.01461, 0.75, 0.01, 0.7032, 0.01461, 0.6582, 0.02827, 0.6167, 0.05045, 0.5803, 0.08029, 0.5504, 0.1167, 0.5283, 0.1582, 0.5146, 0.2032, 0.51, 0.25, 0.5146, 0.2968, 0.5283, 0.3418, 0.5504, 0.3833, 0.5803, 0.4197, 0.6167, 0.4496, 0.6582, 0.4717, 0.7032, 0.4854])
me_cylinder_005.materials.append(mat_leaves)
me_cylinder_005.update()
me_cylinder_006 = bpy.data.meshes.new('Cylinder.006')
me_cylinder_006.from_pydata([(0.0, 1.0, -1.0), (8.702e-09, 0.2946, 1.08), (0.1951, 0.9808, -1.0), (0.05748, 0.289, 1.08), (0.3827, 0.9239, -1.0), (0.1127, 0.2722, 1.08), (0.5556, 0.8315, -1.0), (0.1637, 0.245, 1.08), (0.7071, 0.7071, -1.0), (0.2083, 0.2083, 1.08), (0.8315, 0.5556, -1.0), (0.245, 0.1637, 1.08), (0.9239, 0.3827, -1.0), (0.2722, 0.1127, 1.08), (0.9808, 0.1951, -1.0), (0.289, 0.05748, 1.08), (1.0, 0.0, -1.0), (0.2946, 8.735e-09, 1.08), (0.9808, -0.1951, -1.0), (0.289, -0.05748, 1.08), (0.9239, -0.3827, -1.0), (0.2722, -0.1127, 1.08), (0.8315, -0.5556, -1.0), (0.245, -0.1637, 1.08), (0.7071, -0.7071, -1.0), (0.2083, -0.2083, 1.08), (0.5556, -0.8315, -1.0), (0.1637, -0.245, 1.08), (0.3827, -0.9239, -1.0), (0.1127, -0.2722, 1.08), (0.1951, -0.9808, -1.0), (0.05748, -0.289, 1.08), (0.0, -1.0, -1.0), (8.702e-09, -0.2946, 1.08), (-0.1951, -0.9808, -1.0), (-0.05748, -0.289, 1.08), (-0.3827, -0.9239, -1.0), (-0.1127, -0.2722, 1.08), (-0.5556, -0.8315, -1.0), (-0.1637, -0.245, 1.08), (-0.7071, -0.7071, -1.0), (-0.2083, -0.2083, 1.08), (-0.8315, -0.5556, -1.0), (-0.245, -0.1637, 1.08), (-0.9239, -0.3827, -1.0), (-0.2722, -0.1127, 1.08), (-0.9808, -0.1951, -1.0), (-0.289, -0.05748, 1.08), (-1.0, 0.0, -1.0), (-0.2946, 8.735e-09, 1.08), (-0.9808, 0.1951, -1.0), (-0.289, 0.05748, 1.08), (-0.9239, 0.3827, -1.0), (-0.2722, 0.1127, 1.08), (-0.8315, 0.5556, -1.0), (-0.245, 0.1637, 1.08), (-0.7071, 0.7071, -1.0), (-0.2083, 0.2083, 1.08), (-0.5556, 0.8315, -1.0), (-0.1637, 0.245, 1.08), (-0.3827, 0.9239, -1.0), (-0.1127, 0.2722, 1.08), (-0.1951, 0.9808, -1.0), (-0.05748, 0.289, 1.08)], [], [(0, 1, 3, 2), (2, 3, 5, 4), (4, 5, 7, 6), (6, 7, 9, 8), (8, 9, 11, 10), (10, 11, 13, 12), (12, 13, 15, 14), (14, 15, 17, 16), (16, 17, 19, 18), (18, 19, 21, 20), (20, 21, 23, 22), (22, 23, 25, 24), (24, 25, 27, 26), (26, 27, 29, 28), (28, 29, 31, 30), (30, 31, 33, 32), (32, 33, 35, 34), (34, 35, 37, 36), (36, 37, 39, 38), (38, 39, 41, 40), (40, 41, 43, 42), (42, 43, 45, 44), (44, 45, 47, 46), (46, 47, 49, 48), (48, 49, 51, 50), (50, 51, 53, 52), (52, 53, 55, 54), (54, 55, 57, 56), (56, 57, 59, 58), (58, 59, 61, 60), (3, 1, 63, 61, 59, 57, 55, 53, 51, 49, 47, 45, 43, 41, 39, 37, 35, 33, 31, 29, 27, 25, 23, 21, 19, 17, 15, 13, 11, 9, 7, 5), (60, 61, 63, 62), (62, 63, 1, 0), (0, 2, 4, 6, 8, 10, 12, 14, 16, 18, 20, 22, 24, 26, 28, 30, 32, 34, 36, 38, 40, 42, 44, 46, 48, 50, 52, 54, 56, 58, 60, 62)])
_uv = me_cylinder_006.uv_layers.new(name='UVMap')
_uv.uv.foreach_set('vector', [1.0, 0.5, 1.0, 1.0, 0.9688, 1.0, 0.9688, 0.5, 0.9688, 0.5, 0.9688, 1.0, 0.9375, 1.0, 0.9375, 0.5, 0.9375, 0.5, 0.9375, 1.0, 0.9062, 1.0, 0.9062, 0.5, 0.9062, 0.5, 0.9062, 1.0, 0.875, 1.0, 0.875, 0.5, 0.875, 0.5, 0.875, 1.0, 0.8438, 1.0, 0.8438, 0.5, 0.8438, 0.5, 0.8438, 1.0, 0.8125, 1.0, 0.8125, 0.5, 0.8125, 0.5, 0.8125, 1.0, 0.7812, 1.0, 0.7812, 0.5, 0.7812, 0.5, 0.7812, 1.0, 0.75, 1.0, 0.75, 0.5, 0.75, 0.5, 0.75, 1.0, 0.7188, 1.0, 0.7188, 0.5, 0.7188, 0.5, 0.7188, 1.0, 0.6875, 1.0, 0.6875, 0.5, 0.6875, 0.5, 0.6875, 1.0, 0.6562, 1.0, 0.6562, 0.5, 0.6562, 0.5, 0.6562, 1.0, 0.625, 1.0, 0.625, 0.5, 0.625, 0.5, 0.625, 1.0, 0.5938, 1.0, 0.5938, 0.5, 0.5938, 0.5, 0.5938, 1.0, 0.5625, 1.0, 0.5625, 0.5, 0.5625, 0.5, 0.5625, 1.0, 0.5312, 1.0, 0.5312, 0.5, 0.5312, 0.5, 0.5312, 1.0, 0.5, 1.0, 0.5, 0.5, 0.5, 0.5, 0.5, 1.0, 0.4688, 1.0, 0.4688, 0.5, 0.4688, 0.5, 0.4688, 1.0, 0.4375, 1.0, 0.4375, 0.5, 0.4375, 0.5, 0.4375, 1.0, 0.4062, 1.0, 0.4062, 0.5, 0.4062, 0.5, 0.4062, 1.0, 0.375, 1.0, 0.375, 0.5, 0.375, 0.5, 0.375, 1.0, 0.3438, 1.0, 0.3438, 0.5, 0.3438, 0.5, 0.3438, 1.0, 0.3125, 1.0, 0.3125, 0.5, 0.3125, 0.5, 0.3125, 1.0, 0.2812, 1.0, 0.2812, 0.5, 0.2812, 0.5, 0.2812, 1.0, 0.25, 1.0, 0.25, 0.5, 0.25, 0.5, 0.25, 1.0, 0.2188, 1.0, 0.2188, 0.5, 0.2188, 0.5, 0.2188, 1.0, 0.1875, 1.0, 0.1875, 0.5, 0.1875, 0.5, 0.1875, 1.0, 0.1562, 1.0, 0.1562, 0.5, 0.1562, 0.5, 0.1562, 1.0, 0.125, 1.0, 0.125, 0.5, 0.125, 0.5, 0.125, 1.0, 0.09375, 1.0, 0.09375, 0.5, 0.09375, 0.5, 0.09375, 1.0, 0.0625, 1.0, 0.0625, 0.5, 0.2968, 0.4854, 0.25, 0.49, 0.2032, 0.4854, 0.1582, 0.4717, 0.1167, 0.4496, 0.08029, 0.4197, 0.05045, 0.3833, 0.02827, 0.3418, 0.01461, 0.2968, 0.01, 0.25, 0.01461, 0.2032, 0.02827, 0.1582, 0.05045, 0.1167, 0.08029, 0.08029, 0.1167, 0.05045, 0.1582, 0.02827, 0.2032, 0.01461, 0.25, 0.01, 0.2968, 0.01461, 0.3418, 0.02827, 0.3833, 0.05045, 0.4197, 0.08029, 0.4496, 0.1167, 0.4717, 0.1582, 0.4854, 0.2032, 0.49, 0.25, 0.4854, 0.2968, 0.4717, 0.3418, 0.4496, 0.3833, 0.4197, 0.4197, 0.3833, 0.4496, 0.3418, 0.4717, 0.0625, 0.5, 0.0625, 1.0, 0.03125, 1.0, 0.03125, 0.5, 0.03125, 0.5, 0.03125, 1.0, 0.0, 1.0, 0.0, 0.5, 0.75, 0.49, 0.7968, 0.4854, 0.8418, 0.4717, 0.8833, 0.4496, 0.9197, 0.4197, 0.9496, 0.3833, 0.9717, 0.3418, 0.9854, 0.2968, 0.99, 0.25, 0.9854, 0.2032, 0.9717, 0.1582, 0.9496, 0.1167, 0.9197, 0.08029, 0.8833, 0.05045, 0.8418, 0.02827, 0.7968, 0.01461, 0.75, 0.01, 0.7032, 0.01461, 0.6582, 0.02827, 0.6167, 0.05045, 0.5803, 0.08029, 0.5504, 0.1167, 0.5283, 0.1582, 0.5146, 0.2032, 0.51, 0.25, 0.5146, 0.2968, 0.5283, 0.3418, 0.5504, 0.3833, 0.5803, 0.4197, 0.6167, 0.4496, 0.6582, 0.4717, 0.7032, 0.4854])
me_cylinder_006.materials.append(mat_leaves)
me_cylinder_006.update()

# ---- objects
ob_cylinder = bpy.data.objects.new('Cylinder', me_cylinder)
ob_cylinder_001 = bpy.data.objects.new('Cylinder.001', me_cylinder_001)
ob_cylinder_002 = bpy.data.objects.new('Cylinder.002', me_cylinder_004)
ob_cylinder_003 = bpy.data.objects.new('Cylinder.003', me_cylinder_005)
ob_cylinder_004 = bpy.data.objects.new('Cylinder.004', me_cylinder_006)

# ---- transforms, parenting, visibility, modifiers, constraints
ob_cylinder.location = (0.0, 0.0, 2.313)
ob_cylinder.scale = (0.3447, 0.3447, 3.836)
ob_cylinder_001.location = (0.0, 0.0, 1.122)
ob_cylinder_001.scale = (2.019, 2.019, 0.9316)
ob_cylinder_002.location = (0.0, 0.0, 2.181)
ob_cylinder_002.scale = (1.736, 1.736, 0.8008)
ob_cylinder_003.location = (0.0, 0.0, 3.063)
ob_cylinder_003.scale = (1.454, 1.454, 0.6709)
ob_cylinder_004.location = (0.0, 0.0, 3.819)
ob_cylinder_004.scale = (1.169, 1.169, 0.5394)

# ---- collection membership
col_collection.objects.link(ob_cylinder)
col_collection.objects.link(ob_cylinder_001)
col_collection.objects.link(ob_cylinder_002)
col_collection.objects.link(ob_cylinder_003)
col_collection.objects.link(ob_cylinder_004)

# ---- scene / render settings (as saved in the file)
scene.frame_start = 1; scene.frame_end = 250; scene.frame_set(1)
scene.render.engine = 'BLENDER_EEVEE_NEXT'
bpy.context.view_layer.update()

# ---- added for rendering (the .blend has no active camera and no usable light): camera, sun
cam_auto = bpy.data.cameras.new('AutoCamera')
cam_auto.lens = 50.0
cam_auto.sensor_width = 36.0
cam_auto.clip_end = 1000.0
ob_auto_camera = bpy.data.objects.new('AutoCamera', cam_auto)
scene.collection.objects.link(ob_auto_camera)
ob_auto_camera.location = (7.61297, -9.13557, 7.52953)
ob_auto_camera.rotation_euler = (1.09748, -7.21219e-08, 0.694738)
scene.camera = ob_auto_camera
light_auto_sun = bpy.data.lights.new('AutoSun', 'SUN')
light_auto_sun.energy = 3.0
light_auto_sun.angle = 0.0523599
ob_auto_sun = bpy.data.objects.new('AutoSun', light_auto_sun)
scene.collection.objects.link(ob_auto_sun)
ob_auto_sun.rotation_euler = (0.872665, 0.174533, 0.523599)
bpy.context.view_layer.update()
